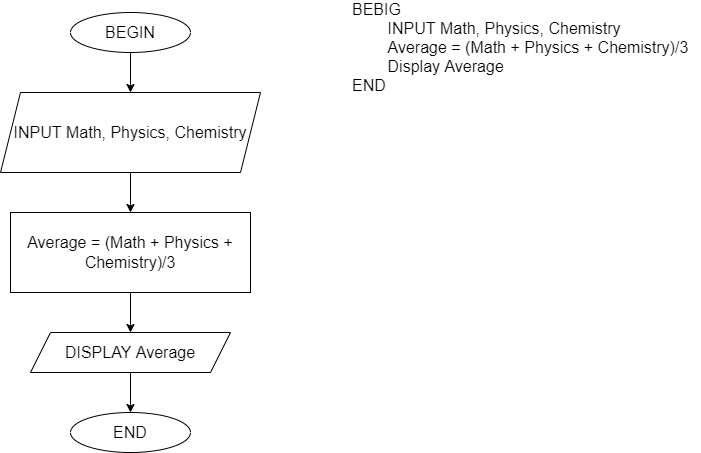

The diagram above was exported from draw.io. Its source (the exported page's mxGraphModel, read from the mxfile embedded in the PNG):
<mxGraphModel dx="868" dy="482" grid="1" gridSize="10" guides="1" tooltips="1" connect="1" arrows="1" fold="1" page="1" pageScale="1" pageWidth="827" pageHeight="1169" math="0" shadow="0">
  <root>
    <mxCell id="0" />
    <mxCell id="1" parent="0" />
    <mxCell id="Kv9jlAQPpeAch3icvbtc-1" value="&lt;font style=&quot;font-size: 16px&quot;&gt;BEBIG&lt;br&gt;&lt;span style=&quot;white-space: pre&quot;&gt;&#09;&lt;/span&gt;INPUT Math, Physics, Chemistry&lt;br&gt;&lt;span style=&quot;white-space: pre&quot;&gt;&#09;&lt;/span&gt;Average = (Math + Physics + Chemistry)/3&lt;br&gt;&lt;span style=&quot;white-space: pre&quot;&gt;&#09;&lt;/span&gt;Display Average&lt;br&gt;END&lt;br&gt;&lt;/font&gt;" style="text;html=1;align=left;verticalAlign=middle;resizable=0;points=[];autosize=1;strokeColor=none;fillColor=none;" vertex="1" parent="1">
      <mxGeometry x="440" y="35" width="350" height="80" as="geometry" />
    </mxCell>
    <mxCell id="Kv9jlAQPpeAch3icvbtc-9" style="edgeStyle=orthogonalEdgeStyle;rounded=0;orthogonalLoop=1;jettySize=auto;html=1;exitX=0.5;exitY=1;exitDx=0;exitDy=0;entryX=0.5;entryY=0;entryDx=0;entryDy=0;fontSize=16;" edge="1" parent="1" source="Kv9jlAQPpeAch3icvbtc-2" target="Kv9jlAQPpeAch3icvbtc-3">
      <mxGeometry relative="1" as="geometry" />
    </mxCell>
    <mxCell id="Kv9jlAQPpeAch3icvbtc-2" value="BEGIN" style="ellipse;whiteSpace=wrap;html=1;fontSize=16;" vertex="1" parent="1">
      <mxGeometry x="160" y="40" width="120" height="40" as="geometry" />
    </mxCell>
    <mxCell id="Kv9jlAQPpeAch3icvbtc-15" style="edgeStyle=orthogonalEdgeStyle;rounded=0;orthogonalLoop=1;jettySize=auto;html=1;exitX=0.5;exitY=1;exitDx=0;exitDy=0;entryX=0.5;entryY=0;entryDx=0;entryDy=0;fontSize=16;" edge="1" parent="1" source="Kv9jlAQPpeAch3icvbtc-3" target="Kv9jlAQPpeAch3icvbtc-6">
      <mxGeometry relative="1" as="geometry" />
    </mxCell>
    <mxCell id="Kv9jlAQPpeAch3icvbtc-3" value="INPUT Math, Physics, Chemistry" style="shape=parallelogram;perimeter=parallelogramPerimeter;whiteSpace=wrap;html=1;fixedSize=1;fontSize=16;" vertex="1" parent="1">
      <mxGeometry x="90" y="120" width="260" height="80" as="geometry" />
    </mxCell>
    <mxCell id="Kv9jlAQPpeAch3icvbtc-13" style="edgeStyle=orthogonalEdgeStyle;rounded=0;orthogonalLoop=1;jettySize=auto;html=1;exitX=0.5;exitY=1;exitDx=0;exitDy=0;entryX=0.5;entryY=0;entryDx=0;entryDy=0;fontSize=16;" edge="1" parent="1" source="Kv9jlAQPpeAch3icvbtc-6" target="Kv9jlAQPpeAch3icvbtc-7">
      <mxGeometry relative="1" as="geometry" />
    </mxCell>
    <mxCell id="Kv9jlAQPpeAch3icvbtc-6" value="Average = (Math + Physics + Chemistry)/3" style="rounded=0;whiteSpace=wrap;html=1;fontSize=16;" vertex="1" parent="1">
      <mxGeometry x="100" y="240" width="240" height="80" as="geometry" />
    </mxCell>
    <mxCell id="Kv9jlAQPpeAch3icvbtc-14" style="edgeStyle=orthogonalEdgeStyle;rounded=0;orthogonalLoop=1;jettySize=auto;html=1;exitX=0.5;exitY=1;exitDx=0;exitDy=0;entryX=0.5;entryY=0;entryDx=0;entryDy=0;fontSize=16;" edge="1" parent="1" source="Kv9jlAQPpeAch3icvbtc-7" target="Kv9jlAQPpeAch3icvbtc-8">
      <mxGeometry relative="1" as="geometry" />
    </mxCell>
    <mxCell id="Kv9jlAQPpeAch3icvbtc-7" value="DISPLAY Average" style="shape=parallelogram;perimeter=parallelogramPerimeter;whiteSpace=wrap;html=1;fixedSize=1;fontSize=16;" vertex="1" parent="1">
      <mxGeometry x="120" y="360" width="200" height="40" as="geometry" />
    </mxCell>
    <mxCell id="Kv9jlAQPpeAch3icvbtc-8" value="END" style="ellipse;whiteSpace=wrap;html=1;fontSize=16;" vertex="1" parent="1">
      <mxGeometry x="160" y="440" width="120" height="40" as="geometry" />
    </mxCell>
  </root>
</mxGraphModel>